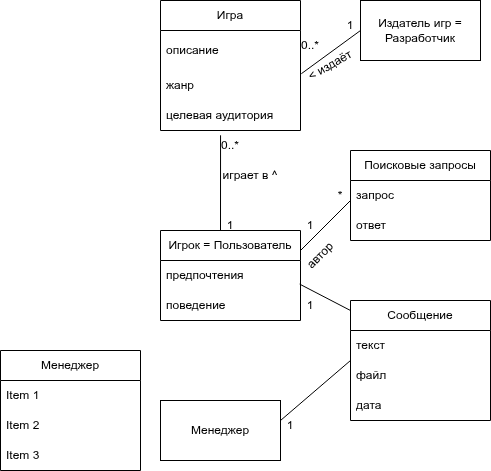

The diagram above was exported from draw.io. Its source (the exported page's mxGraphModel, read from the mxfile embedded in the PNG):
<mxGraphModel dx="1426" dy="687" grid="1" gridSize="10" guides="1" tooltips="1" connect="1" arrows="1" fold="1" page="1" pageScale="1" pageWidth="827" pageHeight="1169" math="0" shadow="0">
  <root>
    <mxCell id="0" />
    <mxCell id="1" parent="0" />
    <mxCell id="P0O2UpjQ3Fr2Q-dHMQfZ-3" value="Издатель игр = Разработчик" style="rounded=0;whiteSpace=wrap;html=1;" parent="1" vertex="1">
      <mxGeometry x="430" y="40" width="120" height="60" as="geometry" />
    </mxCell>
    <mxCell id="P0O2UpjQ3Fr2Q-dHMQfZ-4" value="Менеджер" style="rounded=0;whiteSpace=wrap;html=1;" parent="1" vertex="1">
      <mxGeometry x="230" y="440" width="120" height="60" as="geometry" />
    </mxCell>
    <mxCell id="P0O2UpjQ3Fr2Q-dHMQfZ-25" value="Игрок = Пользователь" style="swimlane;fontStyle=0;childLayout=stackLayout;horizontal=1;startSize=30;horizontalStack=0;resizeParent=1;resizeParentMax=0;resizeLast=0;collapsible=1;marginBottom=0;whiteSpace=wrap;html=1;" parent="1" vertex="1">
      <mxGeometry x="230" y="270" width="140" height="90" as="geometry" />
    </mxCell>
    <mxCell id="P0O2UpjQ3Fr2Q-dHMQfZ-26" value="предпочтения" style="text;strokeColor=none;fillColor=none;align=left;verticalAlign=middle;spacingLeft=4;spacingRight=4;overflow=hidden;points=[[0,0.5],[1,0.5]];portConstraint=eastwest;rotatable=0;whiteSpace=wrap;html=1;" parent="P0O2UpjQ3Fr2Q-dHMQfZ-25" vertex="1">
      <mxGeometry y="30" width="140" height="30" as="geometry" />
    </mxCell>
    <mxCell id="P0O2UpjQ3Fr2Q-dHMQfZ-27" value="поведение" style="text;strokeColor=none;fillColor=none;align=left;verticalAlign=middle;spacingLeft=4;spacingRight=4;overflow=hidden;points=[[0,0.5],[1,0.5]];portConstraint=eastwest;rotatable=0;whiteSpace=wrap;html=1;" parent="P0O2UpjQ3Fr2Q-dHMQfZ-25" vertex="1">
      <mxGeometry y="60" width="140" height="30" as="geometry" />
    </mxCell>
    <mxCell id="P0O2UpjQ3Fr2Q-dHMQfZ-29" value="Игра" style="swimlane;fontStyle=0;childLayout=stackLayout;horizontal=1;startSize=30;horizontalStack=0;resizeParent=1;resizeParentMax=0;resizeLast=0;collapsible=1;marginBottom=0;whiteSpace=wrap;html=1;" parent="1" vertex="1">
      <mxGeometry x="230" y="40" width="140" height="130" as="geometry" />
    </mxCell>
    <mxCell id="P0O2UpjQ3Fr2Q-dHMQfZ-31" value="описание" style="text;strokeColor=none;fillColor=none;align=left;verticalAlign=middle;spacingLeft=4;spacingRight=4;overflow=hidden;points=[[0,0.5],[1,0.5]];portConstraint=eastwest;rotatable=0;whiteSpace=wrap;html=1;" parent="P0O2UpjQ3Fr2Q-dHMQfZ-29" vertex="1">
      <mxGeometry y="30" width="140" height="40" as="geometry" />
    </mxCell>
    <mxCell id="P0O2UpjQ3Fr2Q-dHMQfZ-30" value="жанр" style="text;strokeColor=none;fillColor=none;align=left;verticalAlign=middle;spacingLeft=4;spacingRight=4;overflow=hidden;points=[[0,0.5],[1,0.5]];portConstraint=eastwest;rotatable=0;whiteSpace=wrap;html=1;" parent="P0O2UpjQ3Fr2Q-dHMQfZ-29" vertex="1">
      <mxGeometry y="70" width="140" height="30" as="geometry" />
    </mxCell>
    <mxCell id="P0O2UpjQ3Fr2Q-dHMQfZ-32" value="целевая аудитория" style="text;strokeColor=none;fillColor=none;align=left;verticalAlign=middle;spacingLeft=4;spacingRight=4;overflow=hidden;points=[[0,0.5],[1,0.5]];portConstraint=eastwest;rotatable=0;whiteSpace=wrap;html=1;" parent="P0O2UpjQ3Fr2Q-dHMQfZ-29" vertex="1">
      <mxGeometry y="100" width="140" height="30" as="geometry" />
    </mxCell>
    <mxCell id="ReuakbwerqgEqWHzGReX-6" value="Поисковые запросы" style="swimlane;fontStyle=0;childLayout=stackLayout;horizontal=1;startSize=30;horizontalStack=0;resizeParent=1;resizeParentMax=0;resizeLast=0;collapsible=1;marginBottom=0;whiteSpace=wrap;html=1;" parent="1" vertex="1">
      <mxGeometry x="420" y="190" width="140" height="90" as="geometry" />
    </mxCell>
    <mxCell id="ReuakbwerqgEqWHzGReX-7" value="запрос" style="text;strokeColor=none;fillColor=none;align=left;verticalAlign=middle;spacingLeft=4;spacingRight=4;overflow=hidden;points=[[0,0.5],[1,0.5]];portConstraint=eastwest;rotatable=0;whiteSpace=wrap;html=1;" parent="ReuakbwerqgEqWHzGReX-6" vertex="1">
      <mxGeometry y="30" width="140" height="30" as="geometry" />
    </mxCell>
    <mxCell id="ReuakbwerqgEqWHzGReX-8" value="ответ" style="text;strokeColor=none;fillColor=none;align=left;verticalAlign=middle;spacingLeft=4;spacingRight=4;overflow=hidden;points=[[0,0.5],[1,0.5]];portConstraint=eastwest;rotatable=0;whiteSpace=wrap;html=1;" parent="ReuakbwerqgEqWHzGReX-6" vertex="1">
      <mxGeometry y="60" width="140" height="30" as="geometry" />
    </mxCell>
    <mxCell id="ReuakbwerqgEqWHzGReX-10" value="Сообщение" style="swimlane;fontStyle=0;childLayout=stackLayout;horizontal=1;startSize=30;horizontalStack=0;resizeParent=1;resizeParentMax=0;resizeLast=0;collapsible=1;marginBottom=0;whiteSpace=wrap;html=1;" parent="1" vertex="1">
      <mxGeometry x="420" y="340" width="140" height="120" as="geometry" />
    </mxCell>
    <mxCell id="ReuakbwerqgEqWHzGReX-11" value="текст" style="text;strokeColor=none;fillColor=none;align=left;verticalAlign=middle;spacingLeft=4;spacingRight=4;overflow=hidden;points=[[0,0.5],[1,0.5]];portConstraint=eastwest;rotatable=0;whiteSpace=wrap;html=1;" parent="ReuakbwerqgEqWHzGReX-10" vertex="1">
      <mxGeometry y="30" width="140" height="30" as="geometry" />
    </mxCell>
    <mxCell id="ReuakbwerqgEqWHzGReX-12" value="файл" style="text;strokeColor=none;fillColor=none;align=left;verticalAlign=middle;spacingLeft=4;spacingRight=4;overflow=hidden;points=[[0,0.5],[1,0.5]];portConstraint=eastwest;rotatable=0;whiteSpace=wrap;html=1;" parent="ReuakbwerqgEqWHzGReX-10" vertex="1">
      <mxGeometry y="60" width="140" height="30" as="geometry" />
    </mxCell>
    <mxCell id="ReuakbwerqgEqWHzGReX-13" value="дата" style="text;strokeColor=none;fillColor=none;align=left;verticalAlign=middle;spacingLeft=4;spacingRight=4;overflow=hidden;points=[[0,0.5],[1,0.5]];portConstraint=eastwest;rotatable=0;whiteSpace=wrap;html=1;" parent="ReuakbwerqgEqWHzGReX-10" vertex="1">
      <mxGeometry y="90" width="140" height="30" as="geometry" />
    </mxCell>
    <mxCell id="ReuakbwerqgEqWHzGReX-19" value="" style="endArrow=none;html=1;rounded=0;entryX=0.429;entryY=1.16;entryDx=0;entryDy=0;entryPerimeter=0;" parent="1" target="P0O2UpjQ3Fr2Q-dHMQfZ-32" edge="1">
      <mxGeometry width="50" height="50" relative="1" as="geometry">
        <mxPoint x="290" y="270" as="sourcePoint" />
        <mxPoint x="340" y="220" as="targetPoint" />
      </mxGeometry>
    </mxCell>
    <mxCell id="ReuakbwerqgEqWHzGReX-22" value="" style="endArrow=none;html=1;rounded=0;exitX=1.006;exitY=0.107;exitDx=0;exitDy=0;exitPerimeter=0;" parent="1" source="P0O2UpjQ3Fr2Q-dHMQfZ-30" edge="1">
      <mxGeometry width="50" height="50" relative="1" as="geometry">
        <mxPoint x="380" y="120" as="sourcePoint" />
        <mxPoint x="430" y="70" as="targetPoint" />
      </mxGeometry>
    </mxCell>
    <mxCell id="ReuakbwerqgEqWHzGReX-23" value="" style="endArrow=none;html=1;rounded=0;" parent="1" edge="1">
      <mxGeometry width="50" height="50" relative="1" as="geometry">
        <mxPoint x="370" y="290" as="sourcePoint" />
        <mxPoint x="420" y="240" as="targetPoint" />
      </mxGeometry>
    </mxCell>
    <mxCell id="ReuakbwerqgEqWHzGReX-25" value="" style="endArrow=none;html=1;rounded=0;entryX=0;entryY=0;entryDx=0;entryDy=0;entryPerimeter=0;" parent="1" target="ReuakbwerqgEqWHzGReX-12" edge="1">
      <mxGeometry width="50" height="50" relative="1" as="geometry">
        <mxPoint x="350" y="460" as="sourcePoint" />
        <mxPoint x="400" y="410" as="targetPoint" />
      </mxGeometry>
    </mxCell>
    <mxCell id="ReuakbwerqgEqWHzGReX-26" value="" style="endArrow=none;html=1;rounded=0;exitX=0.994;exitY=0.787;exitDx=0;exitDy=0;exitPerimeter=0;" parent="1" source="P0O2UpjQ3Fr2Q-dHMQfZ-26" edge="1">
      <mxGeometry width="50" height="50" relative="1" as="geometry">
        <mxPoint x="370" y="400" as="sourcePoint" />
        <mxPoint x="420" y="350" as="targetPoint" />
      </mxGeometry>
    </mxCell>
    <mxCell id="ReuakbwerqgEqWHzGReX-27" value="&amp;lt; издаёт" style="text;html=1;whiteSpace=wrap;strokeColor=none;fillColor=none;align=center;verticalAlign=middle;rounded=0;rotation=-30;" parent="1" vertex="1">
      <mxGeometry x="370" y="90" width="60" height="30" as="geometry" />
    </mxCell>
    <mxCell id="ReuakbwerqgEqWHzGReX-28" value="1" style="text;html=1;whiteSpace=wrap;strokeColor=none;fillColor=none;align=center;verticalAlign=middle;rounded=0;" parent="1" vertex="1">
      <mxGeometry x="390" y="50" width="60" height="30" as="geometry" />
    </mxCell>
    <mxCell id="ReuakbwerqgEqWHzGReX-30" value="автор" style="text;html=1;whiteSpace=wrap;strokeColor=none;fillColor=none;align=center;verticalAlign=middle;rounded=0;rotation=-45;" parent="1" vertex="1">
      <mxGeometry x="360" y="280" width="60" height="30" as="geometry" />
    </mxCell>
    <mxCell id="ReuakbwerqgEqWHzGReX-32" value="1" style="text;html=1;whiteSpace=wrap;strokeColor=none;fillColor=none;align=center;verticalAlign=middle;rounded=0;" parent="1" vertex="1">
      <mxGeometry x="350" y="250" width="60" height="30" as="geometry" />
    </mxCell>
    <mxCell id="ReuakbwerqgEqWHzGReX-33" value="1" style="text;html=1;whiteSpace=wrap;strokeColor=none;fillColor=none;align=center;verticalAlign=middle;rounded=0;" parent="1" vertex="1">
      <mxGeometry x="370" y="330" width="20" height="30" as="geometry" />
    </mxCell>
    <mxCell id="ReuakbwerqgEqWHzGReX-35" value="1" style="text;html=1;whiteSpace=wrap;strokeColor=none;fillColor=none;align=center;verticalAlign=middle;rounded=0;" parent="1" vertex="1">
      <mxGeometry x="330" y="450" width="60" height="30" as="geometry" />
    </mxCell>
    <mxCell id="ReuakbwerqgEqWHzGReX-37" value="0..*" style="text;html=1;whiteSpace=wrap;strokeColor=none;fillColor=none;align=center;verticalAlign=middle;rounded=0;" parent="1" vertex="1">
      <mxGeometry x="270" y="170" width="60" height="30" as="geometry" />
    </mxCell>
    <mxCell id="ReuakbwerqgEqWHzGReX-38" value="1" style="text;html=1;whiteSpace=wrap;strokeColor=none;fillColor=none;align=center;verticalAlign=middle;rounded=0;" parent="1" vertex="1">
      <mxGeometry x="270" y="250" width="60" height="30" as="geometry" />
    </mxCell>
    <mxCell id="ReuakbwerqgEqWHzGReX-39" value="0..*" style="text;html=1;whiteSpace=wrap;strokeColor=none;fillColor=none;align=center;verticalAlign=middle;rounded=0;" parent="1" vertex="1">
      <mxGeometry x="375" y="70" width="10" height="30" as="geometry" />
    </mxCell>
    <mxCell id="ReuakbwerqgEqWHzGReX-40" value="*" style="text;html=1;whiteSpace=wrap;strokeColor=none;fillColor=none;align=center;verticalAlign=middle;rounded=0;" parent="1" vertex="1">
      <mxGeometry x="380" y="220" width="60" height="30" as="geometry" />
    </mxCell>
    <mxCell id="ReuakbwerqgEqWHzGReX-42" value="играет в ^" style="text;html=1;whiteSpace=wrap;strokeColor=none;fillColor=none;align=center;verticalAlign=middle;rounded=0;" parent="1" vertex="1">
      <mxGeometry x="290" y="200" width="60" height="30" as="geometry" />
    </mxCell>
    <mxCell id="VpoR4LrF62PxGcyBulPh-1" value="Менеджер" style="swimlane;fontStyle=0;childLayout=stackLayout;horizontal=1;startSize=30;horizontalStack=0;resizeParent=1;resizeParentMax=0;resizeLast=0;collapsible=1;marginBottom=0;whiteSpace=wrap;html=1;" parent="1" vertex="1">
      <mxGeometry x="70" y="390" width="140" height="120" as="geometry" />
    </mxCell>
    <mxCell id="VpoR4LrF62PxGcyBulPh-2" value="Item 1" style="text;strokeColor=none;fillColor=none;align=left;verticalAlign=middle;spacingLeft=4;spacingRight=4;overflow=hidden;points=[[0,0.5],[1,0.5]];portConstraint=eastwest;rotatable=0;whiteSpace=wrap;html=1;" parent="VpoR4LrF62PxGcyBulPh-1" vertex="1">
      <mxGeometry y="30" width="140" height="30" as="geometry" />
    </mxCell>
    <mxCell id="VpoR4LrF62PxGcyBulPh-3" value="Item 2" style="text;strokeColor=none;fillColor=none;align=left;verticalAlign=middle;spacingLeft=4;spacingRight=4;overflow=hidden;points=[[0,0.5],[1,0.5]];portConstraint=eastwest;rotatable=0;whiteSpace=wrap;html=1;" parent="VpoR4LrF62PxGcyBulPh-1" vertex="1">
      <mxGeometry y="60" width="140" height="30" as="geometry" />
    </mxCell>
    <mxCell id="VpoR4LrF62PxGcyBulPh-4" value="Item 3" style="text;strokeColor=none;fillColor=none;align=left;verticalAlign=middle;spacingLeft=4;spacingRight=4;overflow=hidden;points=[[0,0.5],[1,0.5]];portConstraint=eastwest;rotatable=0;whiteSpace=wrap;html=1;" parent="VpoR4LrF62PxGcyBulPh-1" vertex="1">
      <mxGeometry y="90" width="140" height="30" as="geometry" />
    </mxCell>
  </root>
</mxGraphModel>